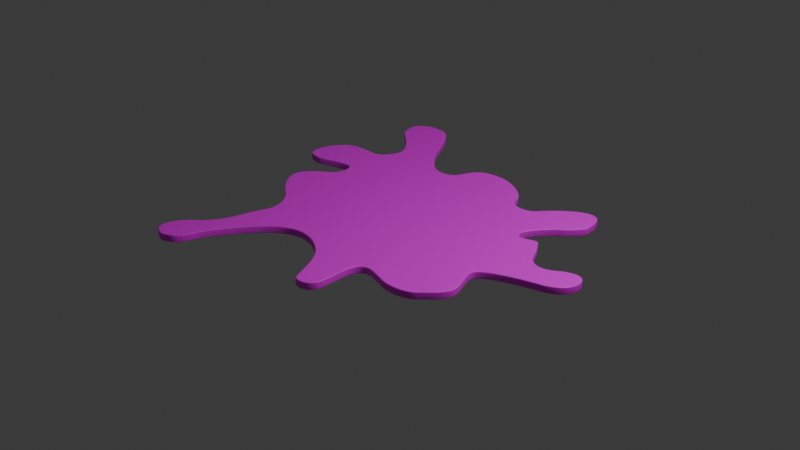 # Source: Sauce_slather_attempt_5.blend  (saved by Blender 5.0.118; exported with 4.5.12 LTS)
import bpy
from mathutils import Matrix  # noqa: F401  (used for matrix-valued properties, if any)

bpy.ops.wm.read_factory_settings(use_empty=True)
scene = bpy.context.scene
scene.name = 'Scene'

# ---- collections
col_collection = bpy.data.collections.new('Collection'); scene.collection.children.link(col_collection)

# ---- images (referenced by path relative to the original .blend; pixels are not part of the script)
import os
ASSET_DIR = os.environ.get("B2B_ASSET_DIR", "")  # directory of the original .blend (textures are referenced by path, not embedded)
HERE = os.path.dirname(os.path.abspath(__file__))  # packed textures are extracted next to this script under _unpacked/

def load_image(name, relpath, width, height, colorspace="sRGB"):
    """Load a texture the original file referenced (path relative to the .blend, or extracted next to this script)."""
    p = next((c for c in (os.path.join(HERE, relpath), os.path.join(ASSET_DIR, relpath)) if relpath and os.path.exists(c)), "")
    if p:
        img = bpy.data.images.load(p, check_existing=True)
        img.name = name
    else:  # same state as the original file: an image datablock whose file is absent (Cycles renders it pink)
        img = bpy.data.images.new(name, width, height)
        img.source = "FILE"
        img.filepath = "//" + (relpath or name)
    img.colorspace_settings.name = colorspace
    return img
img_mustard_slather_texture_3_png = load_image('Mustard slather texture 3.png', 'Image texture/mustard slather/Mustard slather texture 3.png', 1024, 1024, 'sRGB')

# ---- materials (node trees are filled in below, after node groups)
mat_material = bpy.data.materials.new('Material')

# ---- material node trees
mat_material.use_nodes = True; mat_material.node_tree.nodes.clear()
_N = mat_material.node_tree.nodes; _L = mat_material.node_tree.links
n0 = _N.new('ShaderNodeBsdfPrincipled'); n0.name = 'Principled BSDF'; n0.location = (-200, 100)
n1 = _N.new('ShaderNodeOutputMaterial'); n1.name = 'Material Output'; n1.location = (200, 100)
n2 = _N.new('ShaderNodeTexImage'); n2.name = 'Image Texture'; n2.location = (-680, 34)
n2.image = img_mustard_slather_texture_3_png
_L.new(n0.outputs[0], n1.inputs[0])
_L.new(n2.outputs[0], n0.inputs[0])
n1.is_active_output = True

# ---- world
world_world = bpy.data.worlds.new('World'); scene.world = world_world
world_world.use_nodes = True; world_world.node_tree.nodes.clear()
_N = world_world.node_tree.nodes; _L = world_world.node_tree.links
n0 = _N.new('ShaderNodeOutputWorld'); n0.name = 'World Output'; n0.location = (200, 100)
n1 = _N.new('ShaderNodeBackground'); n1.name = 'Background'; n1.location = (-200, 100)
n1.inputs[0].default_value = (0.05088, 0.05088, 0.05088, 1.0)
_L.new(n1.outputs[0], n0.inputs[0])
n0.is_active_output = True
world_world.color = (0.05088, 0.05088, 0.05088)
world_world.sun_shadow_jitter_overblur = 0.0

# ---- cameras
cam_camera = bpy.data.cameras.new('Camera')
cam_camera.clip_end = 100.0
cam_camera.ortho_scale = 7.314

# ---- lights
light_light = bpy.data.lights.new('Light', 'POINT')
light_light.energy = 1000.0
light_light.shadow_soft_size = 0.1

# ---- curves / text
cu_b_ziercurve = bpy.data.curves.new('BézierCurve', 'CURVE')
cu_b_ziercurve.dimensions = '2D'
_sp = cu_b_ziercurve.splines.new('BEZIER'); _sp.bezier_points.add(38)
_sp.bezier_points.foreach_set('co', [1.324, 0.9464, 0.0, 1.088, 0.5879, 0.0, 1.345, 0.5578, 0.0, 1.526, 0.2667, 0.0, 1.877, 0.2723, 0.0, 2.127, 0.2192, 0.0, 1.922, -0.03409, 0.0, 1.338, -0.288, 0.0, 1.421, -0.6983, 0.0, 1.235, -0.9467, 0.0, 0.8124, -1.003, 0.0, 0.5067, -1.027, 0.0, 0.4913, -1.436, 0.0, 0.2802, -1.538, 0.0, -0.07642, -1.033, 0.0, -0.576, -0.9965, 0.0, -1.085, -1.666, 0.0, -1.308, -1.963, 0.0, -1.342, -1.583, 0.0, -1.04, -0.8965, 0.0, -1.238, -0.4787, 0.0, -1.543, -0.07903, 0.0, -1.261, 0.2344, 0.0, -1.313, 0.4739, 0.0, -1.72, 0.3759, 0.0, -1.91, 0.4795, 0.0, -1.813, 0.7874, 0.0, -1.364, 0.8928, 0.0, -1.187, 1.12, 0.0, -1.527, 1.541, 0.0, -1.656, 1.829, 0.0, -1.287, 1.943, 0.0, -0.8333, 1.322, 0.0, -0.4959, 1.069, 0.0, -0.251, 1.26, 0.0, 0.06219, 1.438, 0.0, 0.5599, 1.137, 0.0, 0.9067, 1.093, 0.0, 1.48, 1.146, 0.0])
_sp.bezier_points.foreach_set('handle_left', [1.37, 0.9784, 0.0, 1.082, 0.6437, 0.0, 1.311, 0.602, 0.0, 1.491, 0.3099, 0.0, 1.78, 0.1952, 0.0, 2.101, 0.3614, 0.0, 2.056, 0.02029, 0.0, 1.43, -0.1761, 0.0, 1.436, -0.5545, 0.0, 1.331, -0.8473, 0.0, 0.9382, -1.061, 0.0, 0.5824, -0.911, 0.0, 0.5014, -1.298, 0.0, 0.3179, -1.616, 0.0, 0.1214, -1.143, 0.0, -0.4553, -0.9288, 0.0, -1.027, -1.54, 0.0, -1.181, -1.907, 0.0, -1.445, -1.675, 0.0, -1.139, -1.184, 0.0, -1.154, -0.527, 0.0, -1.553, -0.2293, 0.0, -1.289, 0.1784, 0.0, -1.256, 0.4477, 0.0, -1.658, 0.3853, 0.0, -1.892, 0.4196, 0.0, -1.853, 0.7397, 0.0, -1.426, 0.8929, 0.0, -1.208, 1.061, 0.0, -1.483, 1.497, 0.0, -1.658, 1.766, 0.0, -1.448, 1.974, 0.0, -0.9464, 1.44, 0.0, -0.6559, 1.102, 0.0, -0.2968, 1.103, 0.0, -0.101, 1.435, 0.0, 0.5191, 1.295, 0.0, 0.8368, 0.9816, 0.0, 1.478, 1.733, 0.0])
_sp.bezier_points.foreach_set('handle_right', [1.193, 0.8455, 0.0, 1.134, 0.4294, 0.0, 1.464, 0.4098, 0.0, 1.66, 0.1319, 0.0, 1.981, 0.3363, 0.0, 2.135, 0.09719, 0.0, 1.803, -0.06237, 0.0, 1.247, -0.3692, 0.0, 1.379, -0.8129, 0.0, 1.153, -1.038, 0.0, 0.6931, -0.977, 0.0, 0.4563, -1.138, 0.0, 0.4939, -1.558, 0.0, 0.1718, -1.319, 0.0, -0.2844, -0.9088, 0.0, -0.8163, -1.119, 0.0, -1.16, -1.925, 0.0, -1.575, -1.929, 0.0, -1.074, -1.344, 0.0, -0.9644, -0.7278, 0.0, -1.369, -0.3941, 0.0, -1.518, 0.07516, 0.0, -1.208, 0.3813, 0.0, -1.469, 0.4708, 0.0, -1.876, 0.3728, 0.0, -1.932, 0.6341, 0.0, -1.748, 0.9294, 0.0, -1.215, 0.9411, 0.0, -1.164, 1.274, 0.0, -1.657, 1.627, 0.0, -1.572, 1.96, 0.0, -1.132, 1.892, 0.0, -0.7167, 1.207, 0.0, -0.3324, 1.072, 0.0, -0.1891, 1.411, 0.0, 0.2254, 1.449, 0.0, 0.6008, 0.9784, 0.0, 0.9875, 1.221, 0.0, 1.458, 1.09, 0.0])
for _p, _l, _r in zip(_sp.bezier_points, ['FREE', 'FREE', 'FREE', 'FREE', 'FREE', 'FREE', 'FREE', 'FREE', 'FREE', 'FREE', 'FREE', 'FREE', 'FREE', 'FREE', 'FREE', 'FREE', 'FREE', 'FREE', 'FREE', 'FREE', 'FREE', 'FREE', 'FREE', 'FREE', 'FREE', 'FREE', 'FREE', 'FREE', 'FREE', 'FREE', 'FREE', 'FREE', 'FREE', 'ALIGNED', 'FREE', 'FREE', 'ALIGNED', 'FREE', 'ALIGNED'], ['ALIGNED', 'ALIGNED', 'ALIGNED', 'ALIGNED', 'ALIGNED', 'ALIGNED', 'ALIGNED', 'ALIGNED', 'ALIGNED', 'ALIGNED', 'ALIGNED', 'ALIGNED', 'ALIGNED', 'ALIGNED', 'ALIGNED', 'ALIGNED', 'ALIGNED', 'ALIGNED', 'ALIGNED', 'ALIGNED', 'ALIGNED', 'ALIGNED', 'ALIGNED', 'ALIGNED', 'ALIGNED', 'ALIGNED', 'ALIGNED', 'ALIGNED', 'ALIGNED', 'ALIGNED', 'ALIGNED', 'FREE', 'FREE', 'FREE', 'FREE', 'FREE', 'ALIGNED', 'FREE', 'FREE']): _p.handle_left_type = _l; _p.handle_right_type = _r
_sp.order_u = 0
_sp.order_v = 0
_sp.use_cyclic_u = True
cu_b_ziercurve.materials.append(mat_material)
cu_b_ziercurve.use_path = True
cu_b_ziercurve.bevel_profile.use_clip = True
cu_b_ziercurve.extrude = 0.03
cu_b_ziercurve.bevel_depth = 0.01
cu_b_ziercurve.fill_mode = 'BOTH'

# ---- objects
ob_light = bpy.data.objects.new('Light', light_light)
ob_camera = bpy.data.objects.new('Camera', cam_camera)
ob_b_ziercurve = bpy.data.objects.new('BézierCurve', cu_b_ziercurve)

# ---- transforms, parenting, visibility, modifiers, constraints
ob_light.location = (4.076, 1.005, 5.904)
ob_light.rotation_euler = (0.6503, 0.05522, 1.866)
ob_light.lock_rotations_4d = False
ob_light.empty_display_type = 'ARROWS'
ob_light.color = (0.0, 0.0, 0.0, 0.0)
ob_light.lineart.crease_threshold = 0.0
ob_camera.location = (7.359, -6.926, 4.958)
ob_camera.rotation_euler = (1.109, 0.0, 0.8149)
ob_camera.lock_rotations_4d = False
ob_camera.empty_display_type = 'ARROWS'
ob_camera.color = (0.0, 0.0, 0.0, 0.0)
ob_camera.display_type = 'WIRE'
ob_camera.lineart.crease_threshold = 0.0
ob_b_ziercurve.location = (0.0, 0.0, 0.0)

# ---- collection membership
col_collection.objects.link(ob_light)
col_collection.objects.link(ob_camera)
col_collection.objects.link(ob_b_ziercurve)

# ---- scene / render settings (as saved in the file)
scene.camera = ob_camera
scene.frame_start = 1; scene.frame_end = 250; scene.frame_set(19)
scene.render.engine = 'BLENDER_EEVEE_NEXT'
scene.render.bake_bias = 0.0
scene.render.bake_samples = 0
scene.cycles.sampling_pattern = 'TABULATED_SOBOL'
scene.eevee.use_volume_custom_range = False
bpy.context.view_layer.update()
